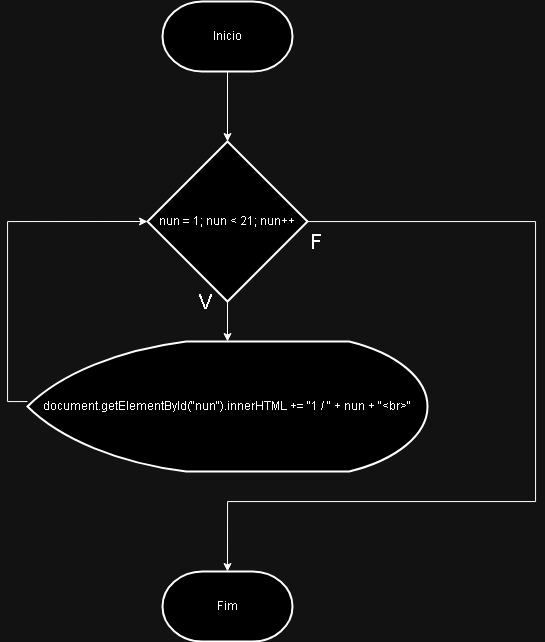

The diagram above was exported from draw.io. Its source (the exported page's mxGraphModel, read from the mxfile embedded in the PNG):
<mxGraphModel dx="1059" dy="595" grid="1" gridSize="10" guides="1" tooltips="1" connect="1" arrows="1" fold="1" page="1" pageScale="1" pageWidth="827" pageHeight="1169" math="0" shadow="0">
  <root>
    <mxCell id="0" />
    <mxCell id="1" parent="0" />
    <mxCell id="cb4IPzZlJnLqCQ4uxbzJ-3" value="" style="edgeStyle=orthogonalEdgeStyle;rounded=0;orthogonalLoop=1;jettySize=auto;html=1;" edge="1" parent="1" source="vWqe0d6y3sdYd81C2WP_-1" target="cb4IPzZlJnLqCQ4uxbzJ-1">
      <mxGeometry relative="1" as="geometry" />
    </mxCell>
    <mxCell id="vWqe0d6y3sdYd81C2WP_-1" value="Inicio" style="strokeWidth=2;html=1;shape=mxgraph.flowchart.terminator;whiteSpace=wrap;" parent="1" vertex="1">
      <mxGeometry x="197" y="30" width="130" height="70" as="geometry" />
    </mxCell>
    <mxCell id="vWqe0d6y3sdYd81C2WP_-2" value="Fim" style="strokeWidth=2;html=1;shape=mxgraph.flowchart.terminator;whiteSpace=wrap;" parent="1" vertex="1">
      <mxGeometry x="197" y="600" width="130" height="70" as="geometry" />
    </mxCell>
    <mxCell id="cb4IPzZlJnLqCQ4uxbzJ-6" value="" style="edgeStyle=orthogonalEdgeStyle;rounded=0;orthogonalLoop=1;jettySize=auto;html=1;" edge="1" parent="1" source="cb4IPzZlJnLqCQ4uxbzJ-1" target="cb4IPzZlJnLqCQ4uxbzJ-5">
      <mxGeometry relative="1" as="geometry" />
    </mxCell>
    <mxCell id="cb4IPzZlJnLqCQ4uxbzJ-1" value="nun = 1; nun &amp;lt; 21; nun++" style="strokeWidth=2;html=1;shape=mxgraph.flowchart.decision;whiteSpace=wrap;" vertex="1" parent="1">
      <mxGeometry x="182" y="170" width="160" height="160" as="geometry" />
    </mxCell>
    <mxCell id="cb4IPzZlJnLqCQ4uxbzJ-5" value="document.getElementById(&quot;nun&quot;).innerHTML += &quot;1 / &quot; + nun + &quot;&amp;lt;br&amp;gt;&quot;" style="strokeWidth=2;html=1;shape=mxgraph.flowchart.display;whiteSpace=wrap;" vertex="1" parent="1">
      <mxGeometry x="62" y="370" width="400" height="130" as="geometry" />
    </mxCell>
    <mxCell id="cb4IPzZlJnLqCQ4uxbzJ-7" style="edgeStyle=orthogonalEdgeStyle;rounded=0;orthogonalLoop=1;jettySize=auto;html=1;entryX=0;entryY=0.5;entryDx=0;entryDy=0;entryPerimeter=0;" edge="1" parent="1" source="cb4IPzZlJnLqCQ4uxbzJ-5" target="cb4IPzZlJnLqCQ4uxbzJ-1">
      <mxGeometry relative="1" as="geometry">
        <Array as="points">
          <mxPoint x="42" y="430" />
          <mxPoint x="42" y="250" />
        </Array>
      </mxGeometry>
    </mxCell>
    <mxCell id="cb4IPzZlJnLqCQ4uxbzJ-8" value="&lt;font style=&quot;font-size: 20px;&quot;&gt;V&lt;/font&gt;" style="text;html=1;align=center;verticalAlign=middle;resizable=0;points=[];autosize=1;strokeColor=none;fillColor=none;" vertex="1" parent="1">
      <mxGeometry x="220" y="310" width="40" height="40" as="geometry" />
    </mxCell>
    <mxCell id="cb4IPzZlJnLqCQ4uxbzJ-9" value="&lt;font style=&quot;font-size: 20px;&quot;&gt;F&lt;br&gt;&lt;/font&gt;" style="text;html=1;align=center;verticalAlign=middle;resizable=0;points=[];autosize=1;strokeColor=none;fillColor=none;" vertex="1" parent="1">
      <mxGeometry x="330" y="250" width="40" height="40" as="geometry" />
    </mxCell>
    <mxCell id="cb4IPzZlJnLqCQ4uxbzJ-12" style="edgeStyle=orthogonalEdgeStyle;rounded=0;orthogonalLoop=1;jettySize=auto;html=1;entryX=0.5;entryY=0;entryDx=0;entryDy=0;entryPerimeter=0;" edge="1" parent="1" source="cb4IPzZlJnLqCQ4uxbzJ-1" target="vWqe0d6y3sdYd81C2WP_-2">
      <mxGeometry relative="1" as="geometry">
        <Array as="points">
          <mxPoint x="570" y="250" />
          <mxPoint x="570" y="530" />
          <mxPoint x="262" y="530" />
        </Array>
      </mxGeometry>
    </mxCell>
  </root>
</mxGraphModel>